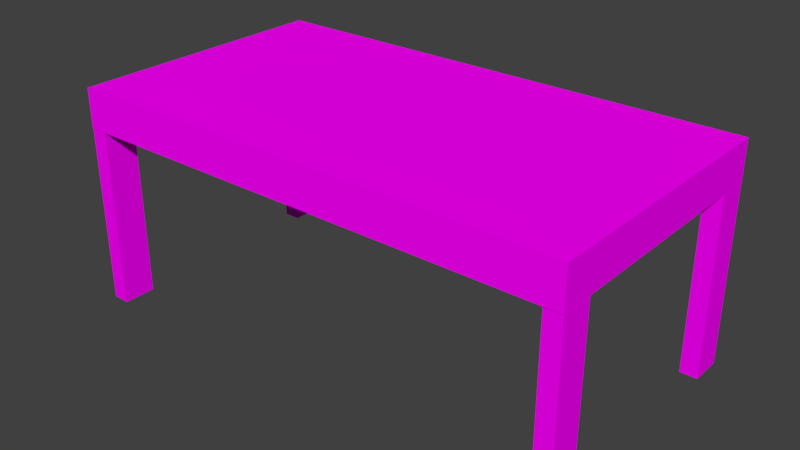 # Source: Table.blend  (saved by Blender 2.78.0; exported with 4.5.12 LTS)
import bpy
from mathutils import Matrix  # noqa: F401  (used for matrix-valued properties, if any)

bpy.ops.wm.read_factory_settings(use_empty=True)
scene = bpy.context.scene
scene.name = 'Scene'

# ---- collections
col_collection_1 = bpy.data.collections.new('Collection 1'); scene.collection.children.link(col_collection_1)

# ---- images (referenced by path relative to the original .blend; pixels are not part of the script)
import os
ASSET_DIR = os.environ.get("B2B_ASSET_DIR", "")  # directory of the original .blend (textures are referenced by path, not embedded)
HERE = os.path.dirname(os.path.abspath(__file__))  # packed textures are extracted next to this script under _unpacked/

def load_image(name, relpath, width, height, colorspace="sRGB"):
    """Load a texture the original file referenced (path relative to the .blend, or extracted next to this script)."""
    p = next((c for c in (os.path.join(HERE, relpath), os.path.join(ASSET_DIR, relpath)) if relpath and os.path.exists(c)), "")
    if p:
        img = bpy.data.images.load(p, check_existing=True)
        img.name = name
    else:  # same state as the original file: an image datablock whose file is absent (Cycles renders it pink)
        img = bpy.data.images.new(name, width, height)
        img.source = "FILE"
        img.filepath = "//" + (relpath or name)
    img.colorspace_settings.name = colorspace
    return img
img_wood_tif = load_image('wood.tif', 'wood.tif', 1024, 1024, 'sRGB')
img_wood_tif_001 = load_image('wood.tif.001', 'wood.tif', 1024, 1024, 'sRGB')
img_wood_tif_002 = load_image('wood.tif.002', 'wood.tif', 1024, 1024, 'sRGB')
img_wood_tif_003 = load_image('wood.tif.003', 'wood.tif', 1024, 1024, 'sRGB')

# ---- materials (node trees are filled in below, after node groups)
mat_material_001 = bpy.data.materials.new('Material.001')
mat_material_001.alpha_threshold = 0.0
mat_material_001.roughness = 0.5
mat_material_000 = bpy.data.materials.new('Material.000')
mat_material_000.alpha_threshold = 0.0
mat_material_000.roughness = 0.5
mat_material_002 = bpy.data.materials.new('Material.002')
mat_material_002.alpha_threshold = 0.0
mat_material_002.roughness = 0.5
mat_material_003 = bpy.data.materials.new('Material.003')
mat_material_003.alpha_threshold = 0.0
mat_material_003.roughness = 0.5

# ---- material node trees
mat_material_001.use_nodes = True; mat_material_001.node_tree.nodes.clear()
_N = mat_material_001.node_tree.nodes; _L = mat_material_001.node_tree.links
n0 = _N.new('ShaderNodeOutputMaterial'); n0.name = 'Material Output'; n0.location = (300, 300)
n1 = _N.new('ShaderNodeBsdfDiffuse'); n1.name = 'Diffuse BSDF'; n1.location = (10, 300)
n2 = _N.new('ShaderNodeTexImage'); n2.name = 'Image Texture'; n2.location = (-199, 295)
n2.width = 140
n2.image = img_wood_tif
_L.new(n1.outputs[0], n0.inputs[0])
_L.new(n2.outputs[0], n1.inputs[0])
n0.is_active_output = True
mat_material_000.use_nodes = True; mat_material_000.node_tree.nodes.clear()
_N = mat_material_000.node_tree.nodes; _L = mat_material_000.node_tree.links
n0 = _N.new('ShaderNodeOutputMaterial'); n0.name = 'Material Output'; n0.location = (300, 300)
n1 = _N.new('ShaderNodeBsdfDiffuse'); n1.name = 'Diffuse BSDF'; n1.location = (10, 300)
n2 = _N.new('ShaderNodeTexImage'); n2.name = 'Image Texture'; n2.location = (-199, 295)
n2.width = 140
n2.image = img_wood_tif_001
_L.new(n1.outputs[0], n0.inputs[0])
_L.new(n2.outputs[0], n1.inputs[0])
n0.is_active_output = True
mat_material_002.use_nodes = True; mat_material_002.node_tree.nodes.clear()
_N = mat_material_002.node_tree.nodes; _L = mat_material_002.node_tree.links
n0 = _N.new('ShaderNodeOutputMaterial'); n0.name = 'Material Output'; n0.location = (300, 300)
n1 = _N.new('ShaderNodeBsdfDiffuse'); n1.name = 'Diffuse BSDF'; n1.location = (10, 300)
n2 = _N.new('ShaderNodeTexImage'); n2.name = 'Image Texture'; n2.location = (-199, 295)
n2.width = 140
n2.image = img_wood_tif_002
_L.new(n1.outputs[0], n0.inputs[0])
_L.new(n2.outputs[0], n1.inputs[0])
n0.is_active_output = True
mat_material_003.use_nodes = True; mat_material_003.node_tree.nodes.clear()
_N = mat_material_003.node_tree.nodes; _L = mat_material_003.node_tree.links
n0 = _N.new('ShaderNodeOutputMaterial'); n0.name = 'Material Output'; n0.location = (300, 300)
n1 = _N.new('ShaderNodeBsdfDiffuse'); n1.name = 'Diffuse BSDF'; n1.location = (10, 300)
n2 = _N.new('ShaderNodeTexImage'); n2.name = 'Image Texture'; n2.location = (-199, 295)
n2.width = 140
n2.image = img_wood_tif_003
_L.new(n1.outputs[0], n0.inputs[0])
_L.new(n2.outputs[0], n1.inputs[0])
n0.is_active_output = True

# ---- world
world_world = bpy.data.worlds.new('World'); scene.world = world_world
world_world.color = (0.05088, 0.05088, 0.05088)
world_world.use_sun_shadow = False
world_world.sun_shadow_jitter_overblur = 0.0
world_world.cycles.sampling_method = 'MANUAL'

# ---- meshes
me_cube = bpy.data.meshes.new('Cube')
me_cube.from_pydata([(1.0, 1.0, -1.0), (1.0, -1.0, -1.0), (-1.0, -1.0, -1.0), (-1.0, 1.0, -1.0), (1.0, 1.0, 1.0), (1.0, -1.0, 1.0), (-1.0, -1.0, 1.0), (-1.0, 1.0, 1.0)], [], [(0, 1, 2, 3), (4, 7, 6, 5), (0, 4, 5, 1), (1, 5, 6, 2), (2, 6, 7, 3), (4, 0, 3, 7)])
_uv = me_cube.uv_layers.new(name='UVMap')
_uv.uv.foreach_set('vector', [4.751, -0.2934, 4.751, 1.375, 1.633, 1.375, 1.633, -0.2934, 1.255, 1.375, -1.862, 1.375, -1.862, -0.2942, 1.255, -0.2942, -2.982, 0.3031, -2.745, 0.3031, -2.745, 1.938, -2.982, 1.938, 1.015, -1.087, 1.015, -0.6559, -2.116, -0.6559, -2.116, -1.087, -4.234, -0.2008, -3.996, -0.2008, -3.996, 1.444, -4.234, 1.444, -1.493, -1.434, -1.493, -1.674, 1.595, -1.674, 1.595, -1.434])
me_cube.materials.append(mat_material_001)
me_cube.use_remesh_preserve_volume = False
me_cube.use_remesh_preserve_attributes = False
me_cube.use_mirror_vertex_groups = False
me_cube.update()
me_cube_002 = bpy.data.meshes.new('Cube.002')
me_cube_002.from_pydata([(-1.0, -1.0, -1.0), (-1.0, -1.0, 1.0), (-1.0, 1.0, -1.0), (-1.0, 1.0, 1.0), (1.0, -1.0, -1.0), (1.0, -1.0, 1.0), (1.0, 1.0, -1.0), (1.0, 1.0, 1.0)], [], [(0, 1, 3, 2), (2, 3, 7, 6), (6, 7, 5, 4), (4, 5, 1, 0), (2, 6, 4, 0), (7, 3, 1, 5)])
_uv = me_cube_002.uv_layers.new(name='UVMap')
_uv.uv.foreach_set('vector', [1.273, -0.726, 1.273, 1.406, 1.001, 1.406, 1.001, -0.726, -3.502, -1.481, -3.502, 2.196, -3.754, 2.196, -3.754, -1.481, -0.7362, -0.726, -0.7362, 1.406, -1.009, 1.406, -1.009, -0.726, 4.255, -1.564, 4.255, 2.112, 4.003, 2.112, 4.003, -1.564, 0.0633, 0.7937, 0.2095, 0.7937, 0.2095, 1.066, 0.0633, 1.066, 1.739, 1.048, 1.593, 1.048, 1.593, 0.7757, 1.739, 0.7757])
me_cube_002.materials.append(mat_material_001)
me_cube_002.use_remesh_preserve_volume = False
me_cube_002.use_remesh_preserve_attributes = False
me_cube_002.use_mirror_vertex_groups = False
me_cube_002.update()
me_cube_005 = bpy.data.meshes.new('Cube.005')
me_cube_005.from_pydata([(-1.0, -1.0, -1.0), (-1.0, -1.0, 1.0), (-1.0, 1.0, -1.0), (-1.0, 1.0, 1.0), (1.0, -1.0, -1.0), (1.0, -1.0, 1.0), (1.0, 1.0, -1.0), (1.0, 1.0, 1.0)], [], [(0, 1, 3, 2), (2, 3, 7, 6), (6, 7, 5, 4), (4, 5, 1, 0), (2, 6, 4, 0), (7, 3, 1, 5)])
_uv = me_cube_005.uv_layers.new(name='UVMap')
_uv.uv.foreach_set('vector', [1.273, -0.726, 1.273, 1.406, 1.001, 1.406, 1.001, -0.726, -3.502, -1.481, -3.502, 2.196, -3.754, 2.196, -3.754, -1.481, -0.7362, -0.726, -0.7362, 1.406, -1.009, 1.406, -1.009, -0.726, 4.255, -1.564, 4.255, 2.112, 4.003, 2.112, 4.003, -1.564, 0.0633, 0.7937, 0.2095, 0.7937, 0.2095, 1.066, 0.0633, 1.066, 1.739, 1.048, 1.593, 1.048, 1.593, 0.7757, 1.739, 0.7757])
me_cube_005.materials.append(mat_material_000)
me_cube_005.use_remesh_preserve_volume = False
me_cube_005.use_remesh_preserve_attributes = False
me_cube_005.use_mirror_vertex_groups = False
me_cube_005.update()
me_cube_006 = bpy.data.meshes.new('Cube.006')
me_cube_006.from_pydata([(-1.0, -1.0, -1.0), (-1.0, -1.0, 1.0), (-1.0, 1.0, -1.0), (-1.0, 1.0, 1.0), (1.0, -1.0, -1.0), (1.0, -1.0, 1.0), (1.0, 1.0, -1.0), (1.0, 1.0, 1.0)], [], [(0, 1, 3, 2), (2, 3, 7, 6), (6, 7, 5, 4), (4, 5, 1, 0), (2, 6, 4, 0), (7, 3, 1, 5)])
_uv = me_cube_006.uv_layers.new(name='UVMap')
_uv.uv.foreach_set('vector', [1.273, -0.726, 1.273, 1.406, 1.001, 1.406, 1.001, -0.726, -3.502, -1.481, -3.502, 2.196, -3.754, 2.196, -3.754, -1.481, -0.7362, -0.726, -0.7362, 1.406, -1.009, 1.406, -1.009, -0.726, 4.255, -1.564, 4.255, 2.112, 4.003, 2.112, 4.003, -1.564, 0.0633, 0.7937, 0.2095, 0.7937, 0.2095, 1.066, 0.0633, 1.066, 1.739, 1.048, 1.593, 1.048, 1.593, 0.7757, 1.739, 0.7757])
me_cube_006.materials.append(mat_material_002)
me_cube_006.use_remesh_preserve_volume = False
me_cube_006.use_remesh_preserve_attributes = False
me_cube_006.use_mirror_vertex_groups = False
me_cube_006.update()
me_cube_007 = bpy.data.meshes.new('Cube.007')
me_cube_007.from_pydata([(-1.0, -1.0, -1.0), (-1.0, -1.0, 1.0), (-1.0, 1.0, -1.0), (-1.0, 1.0, 1.0), (1.0, -1.0, -1.0), (1.0, -1.0, 1.0), (1.0, 1.0, -1.0), (1.0, 1.0, 1.0)], [], [(0, 1, 3, 2), (2, 3, 7, 6), (6, 7, 5, 4), (4, 5, 1, 0), (2, 6, 4, 0), (7, 3, 1, 5)])
_uv = me_cube_007.uv_layers.new(name='UVMap')
_uv.uv.foreach_set('vector', [1.273, -0.726, 1.273, 1.406, 1.001, 1.406, 1.001, -0.726, -3.502, -1.481, -3.502, 2.196, -3.754, 2.196, -3.754, -1.481, -0.7362, -0.726, -0.7362, 1.406, -1.009, 1.406, -1.009, -0.726, 4.255, -1.564, 4.255, 2.112, 4.003, 2.112, 4.003, -1.564, 0.0633, 0.7937, 0.2095, 0.7937, 0.2095, 1.066, 0.0633, 1.066, 1.739, 1.048, 1.593, 1.048, 1.593, 0.7757, 1.739, 0.7757])
me_cube_007.materials.append(mat_material_003)
me_cube_007.use_remesh_preserve_volume = False
me_cube_007.use_remesh_preserve_attributes = False
me_cube_007.use_mirror_vertex_groups = False
me_cube_007.update()

# ---- objects
ob_cube = bpy.data.objects.new('Cube', me_cube)
ob_cube_002 = bpy.data.objects.new('Cube.002', me_cube_002)
ob_cube_001 = bpy.data.objects.new('Cube.001', me_cube_005)
ob_cube_003 = bpy.data.objects.new('Cube.003', me_cube_006)
ob_cube_004 = bpy.data.objects.new('Cube.004', me_cube_007)

# ---- transforms, parenting, visibility, modifiers, constraints
ob_cube.location = (0.0, 0.0, 0.0)
ob_cube.scale = (1.21, 0.6479, 0.094)
ob_cube.lock_rotations_4d = False
ob_cube.empty_display_type = 'ARROWS'
ob_cube.lineart.crease_threshold = 0.0
ob_cube_002.location = (1.169, -0.5678, -0.5216)
ob_cube_002.scale = (0.0413, 0.077, 0.4277)
ob_cube_002.lineart.crease_threshold = 0.0
ob_cube_001.location = (1.169, 0.5689, -0.5216)
ob_cube_001.scale = (0.0413, 0.077, 0.4277)
ob_cube_001.lineart.crease_threshold = 0.0
ob_cube_003.location = (-1.17, 0.5689, -0.5216)
ob_cube_003.scale = (0.0413, 0.077, 0.4277)
ob_cube_003.lineart.crease_threshold = 0.0
ob_cube_004.location = (-1.17, -0.5678, -0.5216)
ob_cube_004.scale = (0.0413, 0.077, 0.4277)
ob_cube_004.lineart.crease_threshold = 0.0

# ---- collection membership
col_collection_1.objects.link(ob_cube)
col_collection_1.objects.link(ob_cube_002)
col_collection_1.objects.link(ob_cube_001)
col_collection_1.objects.link(ob_cube_003)
col_collection_1.objects.link(ob_cube_004)

# ---- scene / render settings (as saved in the file)
scene.frame_start = 1; scene.frame_end = 250; scene.frame_set(4)
scene.render.engine = 'CYCLES'
scene.render.resolution_percentage = 50
scene.render.dither_intensity = 0.0
scene.cycles.use_denoising = False
scene.cycles.samples = 128
scene.cycles.sampling_pattern = 'TABULATED_SOBOL'
scene.cycles.light_sampling_threshold = 0.0
scene.cycles.use_adaptive_sampling = False
scene.cycles.use_light_tree = False
scene.cycles.blur_glossy = 0.0
scene.cycles.sample_clamp_indirect = 0.0
scene.view_settings.view_transform = 'Standard'
bpy.context.view_layer.update()

# ---- added for rendering (the .blend has no active camera and no usable light): camera, sun
cam_auto = bpy.data.cameras.new('AutoCamera')
cam_auto.lens = 50.0
cam_auto.sensor_width = 36.0
cam_auto.clip_end = 1000.0
ob_auto_camera = bpy.data.objects.new('AutoCamera', cam_auto)
scene.collection.objects.link(ob_auto_camera)
ob_auto_camera.location = (2.71786, -3.26179, 1.74685)
ob_auto_camera.rotation_euler = (1.09748, -7.21219e-08, 0.694738)
scene.camera = ob_auto_camera
light_auto_sun = bpy.data.lights.new('AutoSun', 'SUN')
light_auto_sun.energy = 3.0
light_auto_sun.angle = 0.0523599
ob_auto_sun = bpy.data.objects.new('AutoSun', light_auto_sun)
scene.collection.objects.link(ob_auto_sun)
ob_auto_sun.rotation_euler = (0.872665, 0.174533, 0.523599)
bpy.context.view_layer.update()
